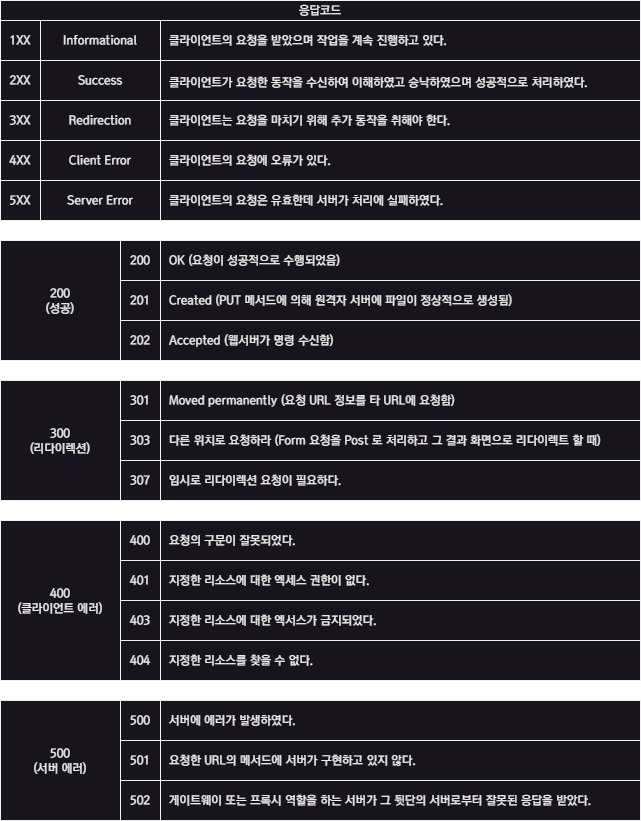

The diagram above was exported from draw.io. Its source (the exported page's mxGraphModel, read from the mxfile embedded in the PNG):
<mxGraphModel dx="1434" dy="836" grid="1" gridSize="10" guides="1" tooltips="1" connect="1" arrows="1" fold="1" page="1" pageScale="1" pageWidth="827" pageHeight="1169" math="0" shadow="0">
  <root>
    <mxCell id="0" />
    <mxCell id="1" parent="0" />
    <mxCell id="CoAtoJRMWgtC5Fl0nmjt-3" value="응답코드" style="rounded=0;whiteSpace=wrap;html=1;fontFamily=a고딕14;" vertex="1" parent="1">
      <mxGeometry x="40" y="40" width="640" height="20" as="geometry" />
    </mxCell>
    <mxCell id="CoAtoJRMWgtC5Fl0nmjt-4" value="1XX" style="rounded=0;whiteSpace=wrap;html=1;fontFamily=a고딕14;" vertex="1" parent="1">
      <mxGeometry x="40" y="60" width="40" height="40" as="geometry" />
    </mxCell>
    <mxCell id="CoAtoJRMWgtC5Fl0nmjt-7" value="&amp;nbsp; 클라이언트의 요청을 받았으며 작업을 계속 진행하고 있다." style="rounded=0;whiteSpace=wrap;html=1;fontFamily=a고딕14;align=left;" vertex="1" parent="1">
      <mxGeometry x="200" y="60" width="480" height="40" as="geometry" />
    </mxCell>
    <mxCell id="CoAtoJRMWgtC5Fl0nmjt-8" value="&amp;nbsp; OK (요청이 성공적으로 수행되었음)" style="rounded=0;whiteSpace=wrap;html=1;fontFamily=a고딕14;align=left;" vertex="1" parent="1">
      <mxGeometry x="200" y="280" width="480" height="40" as="geometry" />
    </mxCell>
    <mxCell id="CoAtoJRMWgtC5Fl0nmjt-9" value="200" style="rounded=0;whiteSpace=wrap;html=1;fontFamily=a고딕14;" vertex="1" parent="1">
      <mxGeometry x="160" y="280" width="40" height="40" as="geometry" />
    </mxCell>
    <mxCell id="CoAtoJRMWgtC5Fl0nmjt-10" value="201" style="rounded=0;whiteSpace=wrap;html=1;fontFamily=a고딕14;" vertex="1" parent="1">
      <mxGeometry x="160" y="320" width="40" height="40" as="geometry" />
    </mxCell>
    <mxCell id="CoAtoJRMWgtC5Fl0nmjt-11" value="&amp;nbsp; Created (PUT 메서드에 의해 원격자 서버에 파일이 정상적으로 생성됨)" style="rounded=0;whiteSpace=wrap;html=1;fontFamily=a고딕14;align=left;" vertex="1" parent="1">
      <mxGeometry x="200" y="320" width="480" height="40" as="geometry" />
    </mxCell>
    <mxCell id="CoAtoJRMWgtC5Fl0nmjt-12" value="202" style="rounded=0;whiteSpace=wrap;html=1;fontFamily=a고딕14;" vertex="1" parent="1">
      <mxGeometry x="160" y="360" width="40" height="40" as="geometry" />
    </mxCell>
    <mxCell id="CoAtoJRMWgtC5Fl0nmjt-13" value="&amp;nbsp; Accepted (웹서버가 명령 수신함)" style="rounded=0;whiteSpace=wrap;html=1;fontFamily=a고딕14;align=left;" vertex="1" parent="1">
      <mxGeometry x="200" y="360" width="480" height="40" as="geometry" />
    </mxCell>
    <mxCell id="CoAtoJRMWgtC5Fl0nmjt-18" value="301" style="rounded=0;whiteSpace=wrap;html=1;fontFamily=a고딕14;" vertex="1" parent="1">
      <mxGeometry x="160" y="420" width="40" height="40" as="geometry" />
    </mxCell>
    <mxCell id="CoAtoJRMWgtC5Fl0nmjt-19" value="&amp;nbsp; Moved permanently (요청 URL 정보를 타 URL에 요청함)" style="rounded=0;whiteSpace=wrap;html=1;fontFamily=a고딕14;align=left;" vertex="1" parent="1">
      <mxGeometry x="200" y="420" width="480" height="40" as="geometry" />
    </mxCell>
    <mxCell id="CoAtoJRMWgtC5Fl0nmjt-20" value="Informational" style="rounded=0;whiteSpace=wrap;html=1;fontFamily=a고딕14;" vertex="1" parent="1">
      <mxGeometry x="80" y="60" width="120" height="40" as="geometry" />
    </mxCell>
    <mxCell id="CoAtoJRMWgtC5Fl0nmjt-21" value="2XX" style="rounded=0;whiteSpace=wrap;html=1;fontFamily=a고딕14;" vertex="1" parent="1">
      <mxGeometry x="40" y="100" width="40" height="40" as="geometry" />
    </mxCell>
    <mxCell id="CoAtoJRMWgtC5Fl0nmjt-22" value="Success" style="rounded=0;whiteSpace=wrap;html=1;fontFamily=a고딕14;" vertex="1" parent="1">
      <mxGeometry x="80" y="100" width="120" height="40" as="geometry" />
    </mxCell>
    <mxCell id="CoAtoJRMWgtC5Fl0nmjt-23" value="&amp;nbsp; 클라이언트가 요청한 동작을 수신하여 이해하였고 승낙하였으며 성공적으로 처리하였다.&lt;span style=&quot;box-sizing: border-box; font-weight: 700; color: rgb(51, 51, 51); font-family: &amp;quot;Noto Sans KR&amp;quot;; font-size: 15px;&quot;&gt;&lt;/span&gt;" style="rounded=0;whiteSpace=wrap;html=1;fontFamily=a고딕14;align=left;" vertex="1" parent="1">
      <mxGeometry x="200" y="100" width="480" height="40" as="geometry" />
    </mxCell>
    <mxCell id="CoAtoJRMWgtC5Fl0nmjt-24" value="3XX" style="rounded=0;whiteSpace=wrap;html=1;fontFamily=a고딕14;" vertex="1" parent="1">
      <mxGeometry x="40" y="140" width="40" height="40" as="geometry" />
    </mxCell>
    <mxCell id="CoAtoJRMWgtC5Fl0nmjt-25" value="Redirection" style="rounded=0;whiteSpace=wrap;html=1;fontFamily=a고딕14;" vertex="1" parent="1">
      <mxGeometry x="80" y="140" width="120" height="40" as="geometry" />
    </mxCell>
    <mxCell id="CoAtoJRMWgtC5Fl0nmjt-26" value="&amp;nbsp; 클라이언트는 요청을 마치기 위해 추가 동작을 취해야 한다." style="rounded=0;whiteSpace=wrap;html=1;fontFamily=a고딕14;align=left;" vertex="1" parent="1">
      <mxGeometry x="200" y="140" width="480" height="40" as="geometry" />
    </mxCell>
    <mxCell id="CoAtoJRMWgtC5Fl0nmjt-27" value="4XX" style="rounded=0;whiteSpace=wrap;html=1;fontFamily=a고딕14;" vertex="1" parent="1">
      <mxGeometry x="40" y="180" width="40" height="40" as="geometry" />
    </mxCell>
    <mxCell id="CoAtoJRMWgtC5Fl0nmjt-28" value="Client Error" style="rounded=0;whiteSpace=wrap;html=1;fontFamily=a고딕14;" vertex="1" parent="1">
      <mxGeometry x="80" y="180" width="120" height="40" as="geometry" />
    </mxCell>
    <mxCell id="CoAtoJRMWgtC5Fl0nmjt-29" value="&amp;nbsp; 클라이언트의 요청에 오류가 있다." style="rounded=0;whiteSpace=wrap;html=1;fontFamily=a고딕14;align=left;" vertex="1" parent="1">
      <mxGeometry x="200" y="180" width="480" height="40" as="geometry" />
    </mxCell>
    <mxCell id="CoAtoJRMWgtC5Fl0nmjt-30" value="5XX" style="rounded=0;whiteSpace=wrap;html=1;fontFamily=a고딕14;" vertex="1" parent="1">
      <mxGeometry x="40" y="220" width="40" height="40" as="geometry" />
    </mxCell>
    <mxCell id="CoAtoJRMWgtC5Fl0nmjt-31" value="Server Error" style="rounded=0;whiteSpace=wrap;html=1;fontFamily=a고딕14;" vertex="1" parent="1">
      <mxGeometry x="80" y="220" width="120" height="40" as="geometry" />
    </mxCell>
    <mxCell id="CoAtoJRMWgtC5Fl0nmjt-32" value="&amp;nbsp; 클라이언트의 요청은 유효한데 서버가 처리에 실패하였다." style="rounded=0;whiteSpace=wrap;html=1;fontFamily=a고딕14;align=left;" vertex="1" parent="1">
      <mxGeometry x="200" y="220" width="480" height="40" as="geometry" />
    </mxCell>
    <mxCell id="CoAtoJRMWgtC5Fl0nmjt-34" value="200&lt;br&gt;(성공)" style="rounded=0;whiteSpace=wrap;html=1;fontFamily=a고딕14;" vertex="1" parent="1">
      <mxGeometry x="40" y="280" width="120" height="120" as="geometry" />
    </mxCell>
    <mxCell id="CoAtoJRMWgtC5Fl0nmjt-35" value="300&lt;br&gt;(리다이렉션)" style="rounded=0;whiteSpace=wrap;html=1;fontFamily=a고딕14;" vertex="1" parent="1">
      <mxGeometry x="40" y="420" width="120" height="120" as="geometry" />
    </mxCell>
    <mxCell id="CoAtoJRMWgtC5Fl0nmjt-36" value="303" style="rounded=0;whiteSpace=wrap;html=1;fontFamily=a고딕14;" vertex="1" parent="1">
      <mxGeometry x="160" y="460" width="40" height="40" as="geometry" />
    </mxCell>
    <mxCell id="CoAtoJRMWgtC5Fl0nmjt-37" value="&amp;nbsp; 다른 위치로 요청하라 (Form 요청을 Post 로 처리하고 그 결과 화면으로 리다이렉트 할 때)" style="rounded=0;whiteSpace=wrap;html=1;fontFamily=a고딕14;align=left;" vertex="1" parent="1">
      <mxGeometry x="200" y="460" width="480" height="40" as="geometry" />
    </mxCell>
    <mxCell id="CoAtoJRMWgtC5Fl0nmjt-38" value="307" style="rounded=0;whiteSpace=wrap;html=1;fontFamily=a고딕14;" vertex="1" parent="1">
      <mxGeometry x="160" y="500" width="40" height="40" as="geometry" />
    </mxCell>
    <mxCell id="CoAtoJRMWgtC5Fl0nmjt-39" value="&amp;nbsp; 임시로 리다이렉션 요청이 필요하다." style="rounded=0;whiteSpace=wrap;html=1;fontFamily=a고딕14;align=left;" vertex="1" parent="1">
      <mxGeometry x="200" y="500" width="480" height="40" as="geometry" />
    </mxCell>
    <mxCell id="CoAtoJRMWgtC5Fl0nmjt-40" value="400" style="rounded=0;whiteSpace=wrap;html=1;fontFamily=a고딕14;" vertex="1" parent="1">
      <mxGeometry x="160" y="560" width="40" height="40" as="geometry" />
    </mxCell>
    <mxCell id="CoAtoJRMWgtC5Fl0nmjt-41" value="&amp;nbsp; 요청의 구문이 잘못되었다." style="rounded=0;whiteSpace=wrap;html=1;fontFamily=a고딕14;align=left;" vertex="1" parent="1">
      <mxGeometry x="200" y="560" width="480" height="40" as="geometry" />
    </mxCell>
    <mxCell id="CoAtoJRMWgtC5Fl0nmjt-42" value="400&lt;br&gt;(클라이언트 에러)" style="rounded=0;whiteSpace=wrap;html=1;fontFamily=a고딕14;" vertex="1" parent="1">
      <mxGeometry x="40" y="560" width="120" height="160" as="geometry" />
    </mxCell>
    <mxCell id="CoAtoJRMWgtC5Fl0nmjt-43" value="401" style="rounded=0;whiteSpace=wrap;html=1;fontFamily=a고딕14;" vertex="1" parent="1">
      <mxGeometry x="160" y="600" width="40" height="40" as="geometry" />
    </mxCell>
    <mxCell id="CoAtoJRMWgtC5Fl0nmjt-44" value="&amp;nbsp; 지정한 리소스에 대한 엑세스 권한이 없다." style="rounded=0;whiteSpace=wrap;html=1;fontFamily=a고딕14;align=left;" vertex="1" parent="1">
      <mxGeometry x="200" y="600" width="480" height="40" as="geometry" />
    </mxCell>
    <mxCell id="CoAtoJRMWgtC5Fl0nmjt-45" value="403" style="rounded=0;whiteSpace=wrap;html=1;fontFamily=a고딕14;" vertex="1" parent="1">
      <mxGeometry x="160" y="640" width="40" height="40" as="geometry" />
    </mxCell>
    <mxCell id="CoAtoJRMWgtC5Fl0nmjt-46" value="&amp;nbsp; 지정한 리소스에 대한 엑서스가 금지되었다." style="rounded=0;whiteSpace=wrap;html=1;fontFamily=a고딕14;align=left;" vertex="1" parent="1">
      <mxGeometry x="200" y="640" width="480" height="40" as="geometry" />
    </mxCell>
    <mxCell id="CoAtoJRMWgtC5Fl0nmjt-47" value="404" style="rounded=0;whiteSpace=wrap;html=1;fontFamily=a고딕14;" vertex="1" parent="1">
      <mxGeometry x="160" y="680" width="40" height="40" as="geometry" />
    </mxCell>
    <mxCell id="CoAtoJRMWgtC5Fl0nmjt-48" value="&amp;nbsp; 지정한 리소스를 찾을 수 없다." style="rounded=0;whiteSpace=wrap;html=1;fontFamily=a고딕14;align=left;" vertex="1" parent="1">
      <mxGeometry x="200" y="680" width="480" height="40" as="geometry" />
    </mxCell>
    <mxCell id="CoAtoJRMWgtC5Fl0nmjt-49" value="500&lt;br&gt;(서버 에러)" style="rounded=0;whiteSpace=wrap;html=1;fontFamily=a고딕14;" vertex="1" parent="1">
      <mxGeometry x="40" y="740" width="120" height="120" as="geometry" />
    </mxCell>
    <mxCell id="CoAtoJRMWgtC5Fl0nmjt-50" value="500" style="rounded=0;whiteSpace=wrap;html=1;fontFamily=a고딕14;" vertex="1" parent="1">
      <mxGeometry x="160" y="740" width="40" height="40" as="geometry" />
    </mxCell>
    <mxCell id="CoAtoJRMWgtC5Fl0nmjt-51" value="&amp;nbsp; 서버에 에러가 발생하였다." style="rounded=0;whiteSpace=wrap;html=1;fontFamily=a고딕14;align=left;" vertex="1" parent="1">
      <mxGeometry x="200" y="740" width="480" height="40" as="geometry" />
    </mxCell>
    <mxCell id="CoAtoJRMWgtC5Fl0nmjt-54" value="501" style="rounded=0;whiteSpace=wrap;html=1;fontFamily=a고딕14;" vertex="1" parent="1">
      <mxGeometry x="160" y="780" width="40" height="40" as="geometry" />
    </mxCell>
    <mxCell id="CoAtoJRMWgtC5Fl0nmjt-55" value="&amp;nbsp; 요청한 URL의 메서드에 서버가 구현하고 있지 않다." style="rounded=0;whiteSpace=wrap;html=1;fontFamily=a고딕14;align=left;" vertex="1" parent="1">
      <mxGeometry x="200" y="780" width="480" height="40" as="geometry" />
    </mxCell>
    <mxCell id="CoAtoJRMWgtC5Fl0nmjt-56" value="502" style="rounded=0;whiteSpace=wrap;html=1;fontFamily=a고딕14;" vertex="1" parent="1">
      <mxGeometry x="160" y="820" width="40" height="40" as="geometry" />
    </mxCell>
    <mxCell id="CoAtoJRMWgtC5Fl0nmjt-57" value="&amp;nbsp; 게이트웨이 또는 프록시 역할을 하는 서버가 그 뒷단의 서버로부터 잘못된 응답을 받았다." style="rounded=0;whiteSpace=wrap;html=1;fontFamily=a고딕14;align=left;" vertex="1" parent="1">
      <mxGeometry x="200" y="820" width="480" height="40" as="geometry" />
    </mxCell>
  </root>
</mxGraphModel>